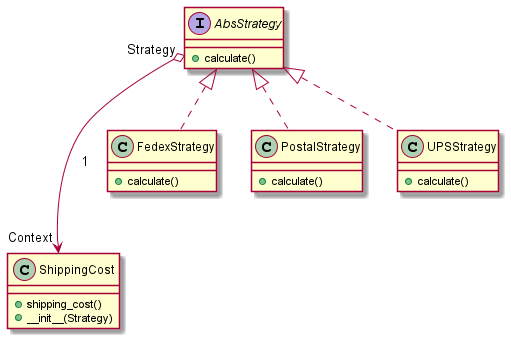

The diagram above was rendered by PlantUML. Its source (embedded in the PNG):
@startuml classDiagram
class ShippingCost {
    + shipping_cost()
    + __init__(Strategy)
}

interface AbsStrategy{
    + calculate()
}

class FedexStrategy{
    + calculate()
}

class PostalStrategy{
    + calculate()
}

class UPSStrategy{
    + calculate()
}

AbsStrategy "Strategy" o---> "Context" ShippingCost : 1

AbsStrategy <|.. PostalStrategy
AbsStrategy <|.. FedexStrategy
AbsStrategy <|.. UPSStrategy

@enduml